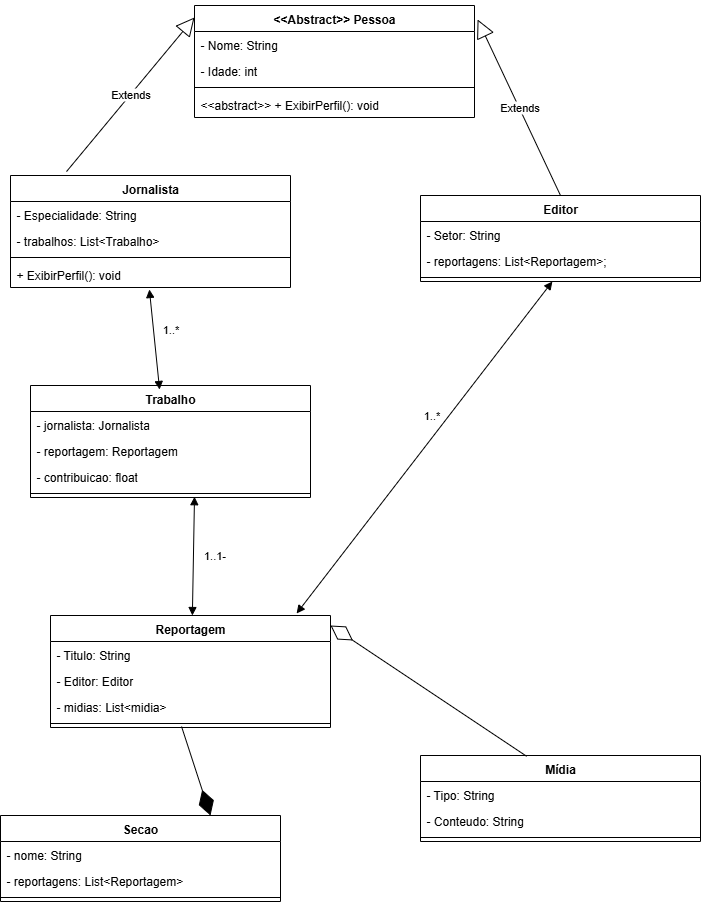

The diagram above was exported from draw.io. Its source (the exported page's mxGraphModel, read from the mxfile embedded in the PNG):
<mxGraphModel dx="1024" dy="555" grid="1" gridSize="10" guides="1" tooltips="1" connect="1" arrows="1" fold="1" page="1" pageScale="1" pageWidth="827" pageHeight="1169" math="0" shadow="0">
  <root>
    <mxCell id="0" />
    <mxCell id="1" parent="0" />
    <mxCell id="08FiPe1825lzxRDwUoWr-1" value="&amp;lt;&amp;lt;Abstract&amp;gt;&amp;gt; Pessoa" style="swimlane;fontStyle=1;align=center;verticalAlign=top;childLayout=stackLayout;horizontal=1;startSize=26;horizontalStack=0;resizeParent=1;resizeParentMax=0;resizeLast=0;collapsible=1;marginBottom=0;whiteSpace=wrap;html=1;" parent="1" vertex="1">
      <mxGeometry x="254" y="130" width="280" height="112" as="geometry" />
    </mxCell>
    <mxCell id="08FiPe1825lzxRDwUoWr-2" value="- Nome: String&lt;div&gt;&lt;br&gt;&lt;/div&gt;" style="text;strokeColor=none;fillColor=none;align=left;verticalAlign=top;spacingLeft=4;spacingRight=4;overflow=hidden;rotatable=0;points=[[0,0.5],[1,0.5]];portConstraint=eastwest;whiteSpace=wrap;html=1;" parent="08FiPe1825lzxRDwUoWr-1" vertex="1">
      <mxGeometry y="26" width="280" height="26" as="geometry" />
    </mxCell>
    <mxCell id="08FiPe1825lzxRDwUoWr-5" value="&lt;div&gt;- Idade: int&lt;/div&gt;" style="text;strokeColor=none;fillColor=none;align=left;verticalAlign=top;spacingLeft=4;spacingRight=4;overflow=hidden;rotatable=0;points=[[0,0.5],[1,0.5]];portConstraint=eastwest;whiteSpace=wrap;html=1;" parent="08FiPe1825lzxRDwUoWr-1" vertex="1">
      <mxGeometry y="52" width="280" height="26" as="geometry" />
    </mxCell>
    <mxCell id="08FiPe1825lzxRDwUoWr-3" value="" style="line;strokeWidth=1;fillColor=none;align=left;verticalAlign=middle;spacingTop=-1;spacingLeft=3;spacingRight=3;rotatable=0;labelPosition=right;points=[];portConstraint=eastwest;strokeColor=inherit;" parent="08FiPe1825lzxRDwUoWr-1" vertex="1">
      <mxGeometry y="78" width="280" height="8" as="geometry" />
    </mxCell>
    <mxCell id="08FiPe1825lzxRDwUoWr-4" value="&amp;lt;&amp;lt;abstract&amp;gt;&amp;gt; + ExibirPerfil(): void" style="text;strokeColor=none;fillColor=none;align=left;verticalAlign=top;spacingLeft=4;spacingRight=4;overflow=hidden;rotatable=0;points=[[0,0.5],[1,0.5]];portConstraint=eastwest;whiteSpace=wrap;html=1;" parent="08FiPe1825lzxRDwUoWr-1" vertex="1">
      <mxGeometry y="86" width="280" height="26" as="geometry" />
    </mxCell>
    <mxCell id="08FiPe1825lzxRDwUoWr-6" value="Jornalista" style="swimlane;fontStyle=1;align=center;verticalAlign=top;childLayout=stackLayout;horizontal=1;startSize=26;horizontalStack=0;resizeParent=1;resizeParentMax=0;resizeLast=0;collapsible=1;marginBottom=0;whiteSpace=wrap;html=1;" parent="1" vertex="1">
      <mxGeometry x="70" y="300" width="280" height="112" as="geometry" />
    </mxCell>
    <mxCell id="08FiPe1825lzxRDwUoWr-7" value="- Especialidade: String" style="text;strokeColor=none;fillColor=none;align=left;verticalAlign=top;spacingLeft=4;spacingRight=4;overflow=hidden;rotatable=0;points=[[0,0.5],[1,0.5]];portConstraint=eastwest;whiteSpace=wrap;html=1;" parent="08FiPe1825lzxRDwUoWr-6" vertex="1">
      <mxGeometry y="26" width="280" height="26" as="geometry" />
    </mxCell>
    <mxCell id="23-4lKtzJX_Y1hH3apNA-2" value="- trabalhos: List&amp;lt;Trabalho&amp;gt;" style="text;strokeColor=none;fillColor=none;align=left;verticalAlign=top;spacingLeft=4;spacingRight=4;overflow=hidden;rotatable=0;points=[[0,0.5],[1,0.5]];portConstraint=eastwest;whiteSpace=wrap;html=1;" vertex="1" parent="08FiPe1825lzxRDwUoWr-6">
      <mxGeometry y="52" width="280" height="26" as="geometry" />
    </mxCell>
    <mxCell id="08FiPe1825lzxRDwUoWr-9" value="" style="line;strokeWidth=1;fillColor=none;align=left;verticalAlign=middle;spacingTop=-1;spacingLeft=3;spacingRight=3;rotatable=0;labelPosition=right;points=[];portConstraint=eastwest;strokeColor=inherit;" parent="08FiPe1825lzxRDwUoWr-6" vertex="1">
      <mxGeometry y="78" width="280" height="8" as="geometry" />
    </mxCell>
    <mxCell id="08FiPe1825lzxRDwUoWr-10" value="+ ExibirPerfil(): void" style="text;strokeColor=none;fillColor=none;align=left;verticalAlign=top;spacingLeft=4;spacingRight=4;overflow=hidden;rotatable=0;points=[[0,0.5],[1,0.5]];portConstraint=eastwest;whiteSpace=wrap;html=1;" parent="08FiPe1825lzxRDwUoWr-6" vertex="1">
      <mxGeometry y="86" width="280" height="26" as="geometry" />
    </mxCell>
    <mxCell id="08FiPe1825lzxRDwUoWr-11" value="Editor" style="swimlane;fontStyle=1;align=center;verticalAlign=top;childLayout=stackLayout;horizontal=1;startSize=26;horizontalStack=0;resizeParent=1;resizeParentMax=0;resizeLast=0;collapsible=1;marginBottom=0;whiteSpace=wrap;html=1;" parent="1" vertex="1">
      <mxGeometry x="480" y="320" width="280" height="86" as="geometry" />
    </mxCell>
    <mxCell id="08FiPe1825lzxRDwUoWr-12" value="&lt;div&gt;- Setor: String&lt;/div&gt;" style="text;strokeColor=none;fillColor=none;align=left;verticalAlign=top;spacingLeft=4;spacingRight=4;overflow=hidden;rotatable=0;points=[[0,0.5],[1,0.5]];portConstraint=eastwest;whiteSpace=wrap;html=1;" parent="08FiPe1825lzxRDwUoWr-11" vertex="1">
      <mxGeometry y="26" width="280" height="26" as="geometry" />
    </mxCell>
    <mxCell id="23-4lKtzJX_Y1hH3apNA-1" value="&lt;div&gt;- reportagens: List&amp;lt;Reportagem&amp;gt;;&lt;/div&gt;" style="text;strokeColor=none;fillColor=none;align=left;verticalAlign=top;spacingLeft=4;spacingRight=4;overflow=hidden;rotatable=0;points=[[0,0.5],[1,0.5]];portConstraint=eastwest;whiteSpace=wrap;html=1;" vertex="1" parent="08FiPe1825lzxRDwUoWr-11">
      <mxGeometry y="52" width="280" height="26" as="geometry" />
    </mxCell>
    <mxCell id="08FiPe1825lzxRDwUoWr-14" value="" style="line;strokeWidth=1;fillColor=none;align=left;verticalAlign=middle;spacingTop=-1;spacingLeft=3;spacingRight=3;rotatable=0;labelPosition=right;points=[];portConstraint=eastwest;strokeColor=inherit;" parent="08FiPe1825lzxRDwUoWr-11" vertex="1">
      <mxGeometry y="78" width="280" height="8" as="geometry" />
    </mxCell>
    <mxCell id="08FiPe1825lzxRDwUoWr-16" value="Extends" style="endArrow=block;endSize=16;endFill=0;html=1;rounded=0;exitX=0.2;exitY=-0.035;exitDx=0;exitDy=0;exitPerimeter=0;entryX=0;entryY=0.107;entryDx=0;entryDy=0;entryPerimeter=0;" parent="1" source="08FiPe1825lzxRDwUoWr-6" target="08FiPe1825lzxRDwUoWr-1" edge="1">
      <mxGeometry width="160" relative="1" as="geometry">
        <mxPoint x="100" y="230" as="sourcePoint" />
        <mxPoint x="260" y="230" as="targetPoint" />
      </mxGeometry>
    </mxCell>
    <mxCell id="08FiPe1825lzxRDwUoWr-17" value="Extends" style="endArrow=block;endSize=16;endFill=0;html=1;rounded=0;exitX=0.5;exitY=0;exitDx=0;exitDy=0;entryX=1.011;entryY=0.125;entryDx=0;entryDy=0;entryPerimeter=0;" parent="1" source="08FiPe1825lzxRDwUoWr-11" target="08FiPe1825lzxRDwUoWr-1" edge="1">
      <mxGeometry width="160" relative="1" as="geometry">
        <mxPoint x="556" y="300" as="sourcePoint" />
        <mxPoint x="684" y="145" as="targetPoint" />
      </mxGeometry>
    </mxCell>
    <mxCell id="08FiPe1825lzxRDwUoWr-18" value="Trabalho" style="swimlane;fontStyle=1;align=center;verticalAlign=top;childLayout=stackLayout;horizontal=1;startSize=26;horizontalStack=0;resizeParent=1;resizeParentMax=0;resizeLast=0;collapsible=1;marginBottom=0;whiteSpace=wrap;html=1;" parent="1" vertex="1">
      <mxGeometry x="90" y="510" width="280" height="112" as="geometry" />
    </mxCell>
    <mxCell id="08FiPe1825lzxRDwUoWr-19" value="&lt;div&gt;- jornalista: Jornalista&lt;/div&gt;" style="text;strokeColor=none;fillColor=none;align=left;verticalAlign=top;spacingLeft=4;spacingRight=4;overflow=hidden;rotatable=0;points=[[0,0.5],[1,0.5]];portConstraint=eastwest;whiteSpace=wrap;html=1;" parent="08FiPe1825lzxRDwUoWr-18" vertex="1">
      <mxGeometry y="26" width="280" height="26" as="geometry" />
    </mxCell>
    <mxCell id="08FiPe1825lzxRDwUoWr-20" value="&lt;div&gt;- reportagem: Reportagem&lt;/div&gt;" style="text;strokeColor=none;fillColor=none;align=left;verticalAlign=top;spacingLeft=4;spacingRight=4;overflow=hidden;rotatable=0;points=[[0,0.5],[1,0.5]];portConstraint=eastwest;whiteSpace=wrap;html=1;" parent="08FiPe1825lzxRDwUoWr-18" vertex="1">
      <mxGeometry y="52" width="280" height="26" as="geometry" />
    </mxCell>
    <mxCell id="08FiPe1825lzxRDwUoWr-23" value="&lt;div&gt;- contribuicao: float&lt;/div&gt;" style="text;strokeColor=none;fillColor=none;align=left;verticalAlign=top;spacingLeft=4;spacingRight=4;overflow=hidden;rotatable=0;points=[[0,0.5],[1,0.5]];portConstraint=eastwest;whiteSpace=wrap;html=1;" parent="08FiPe1825lzxRDwUoWr-18" vertex="1">
      <mxGeometry y="78" width="280" height="26" as="geometry" />
    </mxCell>
    <mxCell id="08FiPe1825lzxRDwUoWr-21" value="" style="line;strokeWidth=1;fillColor=none;align=left;verticalAlign=middle;spacingTop=-1;spacingLeft=3;spacingRight=3;rotatable=0;labelPosition=right;points=[];portConstraint=eastwest;strokeColor=inherit;" parent="08FiPe1825lzxRDwUoWr-18" vertex="1">
      <mxGeometry y="104" width="280" height="8" as="geometry" />
    </mxCell>
    <mxCell id="08FiPe1825lzxRDwUoWr-24" value="" style="endArrow=block;startArrow=block;endFill=1;startFill=1;html=1;rounded=0;entryX=0.496;entryY=1.077;entryDx=0;entryDy=0;entryPerimeter=0;exitX=0.461;exitY=0.036;exitDx=0;exitDy=0;exitPerimeter=0;" parent="1" source="08FiPe1825lzxRDwUoWr-18" target="08FiPe1825lzxRDwUoWr-10" edge="1">
      <mxGeometry width="160" relative="1" as="geometry">
        <mxPoint x="90" y="490" as="sourcePoint" />
        <mxPoint x="250" y="490" as="targetPoint" />
      </mxGeometry>
    </mxCell>
    <mxCell id="08FiPe1825lzxRDwUoWr-25" value="1..*" style="edgeLabel;html=1;align=center;verticalAlign=middle;resizable=0;points=[];" parent="08FiPe1825lzxRDwUoWr-24" vertex="1" connectable="0">
      <mxGeometry x="0.0558" y="1" relative="1" as="geometry">
        <mxPoint x="17" y="-8" as="offset" />
      </mxGeometry>
    </mxCell>
    <mxCell id="08FiPe1825lzxRDwUoWr-26" value="Reportagem" style="swimlane;fontStyle=1;align=center;verticalAlign=top;childLayout=stackLayout;horizontal=1;startSize=26;horizontalStack=0;resizeParent=1;resizeParentMax=0;resizeLast=0;collapsible=1;marginBottom=0;whiteSpace=wrap;html=1;" parent="1" vertex="1">
      <mxGeometry x="110" y="740" width="280" height="112" as="geometry" />
    </mxCell>
    <mxCell id="08FiPe1825lzxRDwUoWr-27" value="&lt;div&gt;- Titulo: String&lt;/div&gt;" style="text;strokeColor=none;fillColor=none;align=left;verticalAlign=top;spacingLeft=4;spacingRight=4;overflow=hidden;rotatable=0;points=[[0,0.5],[1,0.5]];portConstraint=eastwest;whiteSpace=wrap;html=1;" parent="08FiPe1825lzxRDwUoWr-26" vertex="1">
      <mxGeometry y="26" width="280" height="26" as="geometry" />
    </mxCell>
    <mxCell id="08FiPe1825lzxRDwUoWr-28" value="&lt;div&gt;- Editor: Editor&lt;/div&gt;" style="text;strokeColor=none;fillColor=none;align=left;verticalAlign=top;spacingLeft=4;spacingRight=4;overflow=hidden;rotatable=0;points=[[0,0.5],[1,0.5]];portConstraint=eastwest;whiteSpace=wrap;html=1;" parent="08FiPe1825lzxRDwUoWr-26" vertex="1">
      <mxGeometry y="52" width="280" height="26" as="geometry" />
    </mxCell>
    <mxCell id="08FiPe1825lzxRDwUoWr-29" value="&lt;div&gt;- midias: List&amp;lt;midia&amp;gt;&lt;/div&gt;" style="text;strokeColor=none;fillColor=none;align=left;verticalAlign=top;spacingLeft=4;spacingRight=4;overflow=hidden;rotatable=0;points=[[0,0.5],[1,0.5]];portConstraint=eastwest;whiteSpace=wrap;html=1;" parent="08FiPe1825lzxRDwUoWr-26" vertex="1">
      <mxGeometry y="78" width="280" height="26" as="geometry" />
    </mxCell>
    <mxCell id="08FiPe1825lzxRDwUoWr-30" value="" style="line;strokeWidth=1;fillColor=none;align=left;verticalAlign=middle;spacingTop=-1;spacingLeft=3;spacingRight=3;rotatable=0;labelPosition=right;points=[];portConstraint=eastwest;strokeColor=inherit;" parent="08FiPe1825lzxRDwUoWr-26" vertex="1">
      <mxGeometry y="104" width="280" height="8" as="geometry" />
    </mxCell>
    <mxCell id="08FiPe1825lzxRDwUoWr-32" value="" style="endArrow=block;startArrow=block;endFill=1;startFill=1;html=1;rounded=0;entryX=0.5;entryY=1;entryDx=0;entryDy=0;exitX=0.421;exitY=0.007;exitDx=0;exitDy=0;exitPerimeter=0;" parent="1" edge="1">
      <mxGeometry width="160" relative="1" as="geometry">
        <mxPoint x="251.8800000000001" y="740.0040000000001" as="sourcePoint" />
        <mxPoint x="254" y="621.22" as="targetPoint" />
        <Array as="points" />
      </mxGeometry>
    </mxCell>
    <mxCell id="08FiPe1825lzxRDwUoWr-33" value="1..1-" style="edgeLabel;html=1;align=center;verticalAlign=middle;resizable=0;points=[];" parent="08FiPe1825lzxRDwUoWr-32" vertex="1" connectable="0">
      <mxGeometry x="0.0223" y="-1" relative="1" as="geometry">
        <mxPoint x="20" as="offset" />
      </mxGeometry>
    </mxCell>
    <mxCell id="08FiPe1825lzxRDwUoWr-34" value="Mídia" style="swimlane;fontStyle=1;align=center;verticalAlign=top;childLayout=stackLayout;horizontal=1;startSize=26;horizontalStack=0;resizeParent=1;resizeParentMax=0;resizeLast=0;collapsible=1;marginBottom=0;whiteSpace=wrap;html=1;" parent="1" vertex="1">
      <mxGeometry x="480" y="880" width="280" height="86" as="geometry" />
    </mxCell>
    <mxCell id="08FiPe1825lzxRDwUoWr-35" value="&lt;div&gt;- Tipo: String&lt;/div&gt;" style="text;strokeColor=none;fillColor=none;align=left;verticalAlign=top;spacingLeft=4;spacingRight=4;overflow=hidden;rotatable=0;points=[[0,0.5],[1,0.5]];portConstraint=eastwest;whiteSpace=wrap;html=1;" parent="08FiPe1825lzxRDwUoWr-34" vertex="1">
      <mxGeometry y="26" width="280" height="26" as="geometry" />
    </mxCell>
    <mxCell id="08FiPe1825lzxRDwUoWr-36" value="&lt;div&gt;- Conteudo: String&lt;/div&gt;" style="text;strokeColor=none;fillColor=none;align=left;verticalAlign=top;spacingLeft=4;spacingRight=4;overflow=hidden;rotatable=0;points=[[0,0.5],[1,0.5]];portConstraint=eastwest;whiteSpace=wrap;html=1;" parent="08FiPe1825lzxRDwUoWr-34" vertex="1">
      <mxGeometry y="52" width="280" height="26" as="geometry" />
    </mxCell>
    <mxCell id="08FiPe1825lzxRDwUoWr-38" value="" style="line;strokeWidth=1;fillColor=none;align=left;verticalAlign=middle;spacingTop=-1;spacingLeft=3;spacingRight=3;rotatable=0;labelPosition=right;points=[];portConstraint=eastwest;strokeColor=inherit;" parent="08FiPe1825lzxRDwUoWr-34" vertex="1">
      <mxGeometry y="78" width="280" height="8" as="geometry" />
    </mxCell>
    <mxCell id="08FiPe1825lzxRDwUoWr-39" value="" style="endArrow=diamondThin;endFill=0;endSize=24;html=1;rounded=0;exitX=0.379;exitY=0.009;exitDx=0;exitDy=0;exitPerimeter=0;" parent="1" source="08FiPe1825lzxRDwUoWr-34" edge="1">
      <mxGeometry width="160" relative="1" as="geometry">
        <mxPoint x="310" y="920" as="sourcePoint" />
        <mxPoint x="390" y="750" as="targetPoint" />
      </mxGeometry>
    </mxCell>
    <mxCell id="08FiPe1825lzxRDwUoWr-40" value="Secao" style="swimlane;fontStyle=1;align=center;verticalAlign=top;childLayout=stackLayout;horizontal=1;startSize=26;horizontalStack=0;resizeParent=1;resizeParentMax=0;resizeLast=0;collapsible=1;marginBottom=0;whiteSpace=wrap;html=1;" parent="1" vertex="1">
      <mxGeometry x="60" y="940" width="280" height="86" as="geometry" />
    </mxCell>
    <mxCell id="08FiPe1825lzxRDwUoWr-41" value="&lt;div&gt;- nome: String&lt;/div&gt;" style="text;strokeColor=none;fillColor=none;align=left;verticalAlign=top;spacingLeft=4;spacingRight=4;overflow=hidden;rotatable=0;points=[[0,0.5],[1,0.5]];portConstraint=eastwest;whiteSpace=wrap;html=1;" parent="08FiPe1825lzxRDwUoWr-40" vertex="1">
      <mxGeometry y="26" width="280" height="26" as="geometry" />
    </mxCell>
    <mxCell id="08FiPe1825lzxRDwUoWr-42" value="- reportagens: List&amp;lt;Reportagem&amp;gt;" style="text;strokeColor=none;fillColor=none;align=left;verticalAlign=top;spacingLeft=4;spacingRight=4;overflow=hidden;rotatable=0;points=[[0,0.5],[1,0.5]];portConstraint=eastwest;whiteSpace=wrap;html=1;" parent="08FiPe1825lzxRDwUoWr-40" vertex="1">
      <mxGeometry y="52" width="280" height="26" as="geometry" />
    </mxCell>
    <mxCell id="08FiPe1825lzxRDwUoWr-44" value="" style="line;strokeWidth=1;fillColor=none;align=left;verticalAlign=middle;spacingTop=-1;spacingLeft=3;spacingRight=3;rotatable=0;labelPosition=right;points=[];portConstraint=eastwest;strokeColor=inherit;" parent="08FiPe1825lzxRDwUoWr-40" vertex="1">
      <mxGeometry y="78" width="280" height="8" as="geometry" />
    </mxCell>
    <mxCell id="08FiPe1825lzxRDwUoWr-46" value="" style="endArrow=diamondThin;endFill=1;endSize=24;html=1;rounded=0;exitX=0.468;exitY=0.875;exitDx=0;exitDy=0;exitPerimeter=0;entryX=0.75;entryY=0;entryDx=0;entryDy=0;" parent="1" source="08FiPe1825lzxRDwUoWr-30" target="08FiPe1825lzxRDwUoWr-40" edge="1">
      <mxGeometry width="160" relative="1" as="geometry">
        <mxPoint x="190" y="910" as="sourcePoint" />
        <mxPoint x="350" y="910" as="targetPoint" />
      </mxGeometry>
    </mxCell>
    <mxCell id="08FiPe1825lzxRDwUoWr-47" value="" style="endArrow=block;startArrow=block;endFill=1;startFill=1;html=1;rounded=0;exitX=0.879;exitY=-0.018;exitDx=0;exitDy=0;exitPerimeter=0;entryX=0.471;entryY=1;entryDx=0;entryDy=0;entryPerimeter=0;" parent="1" source="08FiPe1825lzxRDwUoWr-26" target="08FiPe1825lzxRDwUoWr-14" edge="1">
      <mxGeometry width="160" relative="1" as="geometry">
        <mxPoint x="400" y="700" as="sourcePoint" />
        <mxPoint x="600" y="420" as="targetPoint" />
      </mxGeometry>
    </mxCell>
    <mxCell id="08FiPe1825lzxRDwUoWr-48" value="1..*" style="edgeLabel;html=1;align=center;verticalAlign=middle;resizable=0;points=[];" parent="08FiPe1825lzxRDwUoWr-47" vertex="1" connectable="0">
      <mxGeometry x="0.1083" y="-1" relative="1" as="geometry">
        <mxPoint x="-8" y="-15" as="offset" />
      </mxGeometry>
    </mxCell>
  </root>
</mxGraphModel>